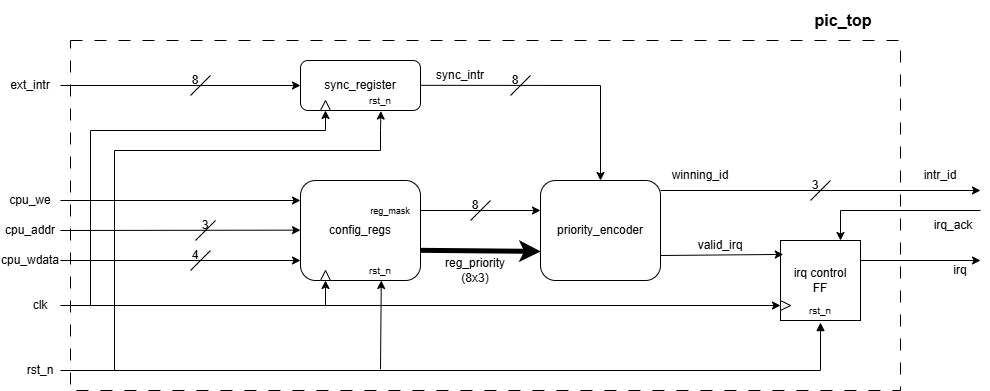

The diagram above was exported from draw.io. Its source (the exported page's mxGraphModel, read from the mxfile embedded in the PNG):
<mxGraphModel dx="1971" dy="586" grid="1" gridSize="10" guides="1" tooltips="1" connect="1" arrows="1" fold="1" page="1" pageScale="1" pageWidth="827" pageHeight="1169" math="0" shadow="0">
  <root>
    <mxCell id="0" />
    <mxCell id="1" parent="0" />
    <mxCell id="fRolZnqMPc_tLWRj72jF-79" parent="1" style="rounded=0;whiteSpace=wrap;html=1;fillColor=none;strokeWidth=1;dashed=1;dashPattern=12 12;" value="" vertex="1">
      <mxGeometry height="350" width="830" x="-110" y="90" as="geometry" />
    </mxCell>
    <mxCell id="fRolZnqMPc_tLWRj72jF-1" parent="1" style="rounded=1;whiteSpace=wrap;html=1;gradientColor=none;" value="sync_register" vertex="1">
      <mxGeometry height="50" width="120" x="120" y="110" as="geometry" />
    </mxCell>
    <mxCell id="fRolZnqMPc_tLWRj72jF-2" parent="1" style="rounded=1;whiteSpace=wrap;html=1;gradientColor=none;" value="config_regs" vertex="1">
      <mxGeometry height="100" width="120" x="120" y="230" as="geometry" />
    </mxCell>
    <mxCell id="fRolZnqMPc_tLWRj72jF-3" parent="1" style="rounded=1;whiteSpace=wrap;html=1;gradientColor=none;" value="priority_encoder" vertex="1">
      <mxGeometry height="100" width="120" x="360" y="230" as="geometry" />
    </mxCell>
    <mxCell id="fRolZnqMPc_tLWRj72jF-5" parent="1" style="whiteSpace=wrap;html=1;aspect=fixed;" value="irq control&lt;br&gt;FF" vertex="1">
      <mxGeometry height="80" width="80" x="600" y="290" as="geometry" />
    </mxCell>
    <mxCell id="fRolZnqMPc_tLWRj72jF-7" edge="1" parent="1" source="fRolZnqMPc_tLWRj72jF-3" style="endArrow=classic;html=1;rounded=0;exitX=1;exitY=0.75;exitDx=0;exitDy=0;entryX=0.035;entryY=0.174;entryDx=0;entryDy=0;entryPerimeter=0;" target="fRolZnqMPc_tLWRj72jF-5" value="">
      <mxGeometry height="50" relative="1" width="50" as="geometry">
        <mxPoint x="490" y="312" as="sourcePoint" />
        <mxPoint x="600" y="312" as="targetPoint" />
      </mxGeometry>
    </mxCell>
    <mxCell id="fRolZnqMPc_tLWRj72jF-8" parent="1" style="text;html=1;whiteSpace=wrap;strokeColor=none;fillColor=none;align=center;verticalAlign=middle;rounded=0;" value="valid_irq" vertex="1">
      <mxGeometry height="30" width="60" x="510" y="280" as="geometry" />
    </mxCell>
    <mxCell id="fRolZnqMPc_tLWRj72jF-11" parent="1" style="text;html=1;whiteSpace=wrap;strokeColor=none;fillColor=none;align=center;verticalAlign=middle;rounded=0;" value="&lt;b&gt;&lt;font style=&quot;font-size: 16px;&quot;&gt;pic_top&lt;/font&gt;&lt;/b&gt;" vertex="1">
      <mxGeometry height="40" width="66" x="630" y="50" as="geometry" />
    </mxCell>
    <mxCell id="fRolZnqMPc_tLWRj72jF-14" edge="1" parent="1" style="endArrow=classic;html=1;rounded=0;" value="">
      <mxGeometry height="50" relative="1" width="50" as="geometry">
        <Array as="points">
          <mxPoint x="660" y="260" />
        </Array>
        <mxPoint x="800" y="260" as="sourcePoint" />
        <mxPoint x="660" y="290" as="targetPoint" />
      </mxGeometry>
    </mxCell>
    <mxCell id="fRolZnqMPc_tLWRj72jF-15" parent="1" style="text;html=1;whiteSpace=wrap;strokeColor=none;fillColor=none;align=center;verticalAlign=middle;rounded=0;" value="irq_ack" vertex="1">
      <mxGeometry height="30" width="46" x="750" y="260" as="geometry" />
    </mxCell>
    <mxCell id="fRolZnqMPc_tLWRj72jF-16" edge="1" parent="1" style="endArrow=classic;html=1;rounded=0;" value="">
      <mxGeometry height="50" relative="1" width="50" as="geometry">
        <mxPoint x="680" y="310" as="sourcePoint" />
        <mxPoint x="800" y="310" as="targetPoint" />
      </mxGeometry>
    </mxCell>
    <mxCell id="fRolZnqMPc_tLWRj72jF-17" parent="1" style="text;html=1;whiteSpace=wrap;strokeColor=none;fillColor=none;align=center;verticalAlign=middle;rounded=0;" value="irq" vertex="1">
      <mxGeometry height="40" width="60" x="750" y="300" as="geometry" />
    </mxCell>
    <mxCell id="fRolZnqMPc_tLWRj72jF-18" edge="1" parent="1" source="fRolZnqMPc_tLWRj72jF-59" style="endArrow=block;html=1;rounded=0;endFill=1;entryX=0.5;entryY=1.026;entryDx=0;entryDy=0;entryPerimeter=0;startArrow=none;startFill=0;exitX=1;exitY=0.5;exitDx=0;exitDy=0;" target="fRolZnqMPc_tLWRj72jF-5" value="">
      <mxGeometry height="50" relative="1" width="50" as="geometry">
        <Array as="points">
          <mxPoint x="640" y="420" />
        </Array>
        <mxPoint y="420" as="sourcePoint" />
        <mxPoint x="640" y="380" as="targetPoint" />
      </mxGeometry>
    </mxCell>
    <mxCell id="fRolZnqMPc_tLWRj72jF-19" parent="1" style="triangle;whiteSpace=wrap;html=1;" value="" vertex="1">
      <mxGeometry height="10" width="10" x="600" y="350" as="geometry" />
    </mxCell>
    <mxCell id="fRolZnqMPc_tLWRj72jF-20" edge="1" parent="1" source="fRolZnqMPc_tLWRj72jF-60" style="endArrow=classic;html=1;rounded=0;entryX=0;entryY=0.5;entryDx=0;entryDy=0;exitX=1;exitY=0.5;exitDx=0;exitDy=0;" target="fRolZnqMPc_tLWRj72jF-19" value="">
      <mxGeometry height="50" relative="1" width="50" as="geometry">
        <mxPoint y="355" as="sourcePoint" />
        <mxPoint x="600" y="350" as="targetPoint" />
      </mxGeometry>
    </mxCell>
    <mxCell id="fRolZnqMPc_tLWRj72jF-29" edge="1" parent="1" style="endArrow=classic;html=1;rounded=0;" value="">
      <mxGeometry height="50" relative="1" width="50" as="geometry">
        <mxPoint x="480" y="240" as="sourcePoint" />
        <mxPoint x="800" y="240" as="targetPoint" />
      </mxGeometry>
    </mxCell>
    <mxCell id="fRolZnqMPc_tLWRj72jF-30" parent="1" style="text;html=1;whiteSpace=wrap;strokeColor=none;fillColor=none;align=center;verticalAlign=middle;rounded=0;fontSize=12;" value="winning_id" vertex="1">
      <mxGeometry height="30" width="60" x="490" y="210" as="geometry" />
    </mxCell>
    <mxCell id="fRolZnqMPc_tLWRj72jF-31" edge="1" parent="1" style="endArrow=none;html=1;rounded=0;" value="">
      <mxGeometry height="50" relative="1" width="50" as="geometry">
        <mxPoint x="630" y="250" as="sourcePoint" />
        <mxPoint x="650" y="230" as="targetPoint" />
      </mxGeometry>
    </mxCell>
    <mxCell id="fRolZnqMPc_tLWRj72jF-32" parent="1" style="text;html=1;whiteSpace=wrap;strokeColor=none;fillColor=none;align=center;verticalAlign=middle;rounded=0;" value="3" vertex="1">
      <mxGeometry height="10" width="10" x="630" y="230" as="geometry" />
    </mxCell>
    <mxCell id="fRolZnqMPc_tLWRj72jF-36" parent="1" style="text;html=1;whiteSpace=wrap;strokeColor=none;fillColor=none;align=center;verticalAlign=middle;rounded=0;" value="intr_id" vertex="1">
      <mxGeometry height="30" width="60" x="730" y="210" as="geometry" />
    </mxCell>
    <mxCell id="fRolZnqMPc_tLWRj72jF-37" edge="1" parent="1" style="endArrow=classic;html=1;rounded=0;entryX=0;entryY=0.5;entryDx=0;entryDy=0;" target="fRolZnqMPc_tLWRj72jF-1" value="">
      <mxGeometry height="50" relative="1" width="50" as="geometry">
        <mxPoint x="-120" y="135" as="sourcePoint" />
        <mxPoint x="120" y="130" as="targetPoint" />
      </mxGeometry>
    </mxCell>
    <mxCell id="fRolZnqMPc_tLWRj72jF-39" edge="1" parent="1" style="endArrow=classic;html=1;rounded=0;entryX=0.5;entryY=0;entryDx=0;entryDy=0;" target="fRolZnqMPc_tLWRj72jF-3" value="">
      <mxGeometry height="50" relative="1" width="50" as="geometry">
        <Array as="points">
          <mxPoint x="420" y="135" />
        </Array>
        <mxPoint x="240" y="134.82" as="sourcePoint" />
        <mxPoint x="320" y="134.82" as="targetPoint" />
      </mxGeometry>
    </mxCell>
    <mxCell id="fRolZnqMPc_tLWRj72jF-40" edge="1" parent="1" source="fRolZnqMPc_tLWRj72jF-61" style="endArrow=classic;html=1;rounded=0;entryX=0;entryY=0.5;entryDx=0;entryDy=0;exitX=1;exitY=0.5;exitDx=0;exitDy=0;" value="">
      <mxGeometry height="50" relative="1" width="50" as="geometry">
        <mxPoint y="250" as="sourcePoint" />
        <mxPoint x="120" y="250" as="targetPoint" />
      </mxGeometry>
    </mxCell>
    <mxCell id="fRolZnqMPc_tLWRj72jF-41" edge="1" parent="1" source="fRolZnqMPc_tLWRj72jF-64" style="endArrow=classic;html=1;rounded=0;entryX=0;entryY=0.5;entryDx=0;entryDy=0;exitX=1;exitY=0.5;exitDx=0;exitDy=0;" value="">
      <mxGeometry height="50" relative="1" width="50" as="geometry">
        <mxPoint y="280" as="sourcePoint" />
        <mxPoint x="120" y="279.64" as="targetPoint" />
      </mxGeometry>
    </mxCell>
    <mxCell id="fRolZnqMPc_tLWRj72jF-42" edge="1" parent="1" source="fRolZnqMPc_tLWRj72jF-65" style="endArrow=classic;html=1;rounded=0;entryX=0;entryY=0.5;entryDx=0;entryDy=0;exitX=1;exitY=0.5;exitDx=0;exitDy=0;" value="">
      <mxGeometry height="50" relative="1" width="50" as="geometry">
        <mxPoint y="310" as="sourcePoint" />
        <mxPoint x="120" y="310" as="targetPoint" />
      </mxGeometry>
    </mxCell>
    <mxCell id="fRolZnqMPc_tLWRj72jF-43" edge="1" parent="1" style="endArrow=classic;html=1;rounded=0;" value="">
      <mxGeometry height="50" relative="1" width="50" as="geometry">
        <mxPoint x="240" y="260" as="sourcePoint" />
        <mxPoint x="360" y="260" as="targetPoint" />
      </mxGeometry>
    </mxCell>
    <mxCell id="fRolZnqMPc_tLWRj72jF-44" edge="1" parent="1" style="endArrow=classic;html=1;rounded=0;entryX=0.003;entryY=0.709;entryDx=0;entryDy=0;entryPerimeter=0;strokeWidth=5;" target="fRolZnqMPc_tLWRj72jF-3" value="">
      <mxGeometry height="50" relative="1" width="50" as="geometry">
        <mxPoint x="240" y="299.82" as="sourcePoint" />
        <mxPoint x="320" y="299.82" as="targetPoint" />
      </mxGeometry>
    </mxCell>
    <mxCell id="fRolZnqMPc_tLWRj72jF-45" edge="1" parent="1" style="endArrow=none;html=1;rounded=0;" value="">
      <mxGeometry height="50" relative="1" width="50" as="geometry">
        <mxPoint x="330" y="145" as="sourcePoint" />
        <mxPoint x="350" y="125" as="targetPoint" />
      </mxGeometry>
    </mxCell>
    <mxCell id="fRolZnqMPc_tLWRj72jF-46" edge="1" parent="1" style="endArrow=none;html=1;rounded=0;" value="">
      <mxGeometry height="50" relative="1" width="50" as="geometry">
        <mxPoint x="10" y="145" as="sourcePoint" />
        <mxPoint x="30" y="125" as="targetPoint" />
      </mxGeometry>
    </mxCell>
    <mxCell id="fRolZnqMPc_tLWRj72jF-47" edge="1" parent="1" style="endArrow=none;html=1;rounded=0;" value="">
      <mxGeometry height="50" relative="1" width="50" as="geometry">
        <mxPoint x="15" y="290" as="sourcePoint" />
        <mxPoint x="35" y="270" as="targetPoint" />
      </mxGeometry>
    </mxCell>
    <mxCell id="fRolZnqMPc_tLWRj72jF-48" edge="1" parent="1" style="endArrow=none;html=1;rounded=0;" value="">
      <mxGeometry height="50" relative="1" width="50" as="geometry">
        <mxPoint x="10" y="320" as="sourcePoint" />
        <mxPoint x="30" y="300" as="targetPoint" />
      </mxGeometry>
    </mxCell>
    <mxCell id="fRolZnqMPc_tLWRj72jF-49" edge="1" parent="1" style="endArrow=none;html=1;rounded=0;" value="">
      <mxGeometry height="50" relative="1" width="50" as="geometry">
        <mxPoint x="290" y="270" as="sourcePoint" />
        <mxPoint x="310" y="250" as="targetPoint" />
      </mxGeometry>
    </mxCell>
    <mxCell id="fRolZnqMPc_tLWRj72jF-50" parent="1" style="text;html=1;whiteSpace=wrap;strokeColor=none;fillColor=none;align=center;verticalAlign=middle;rounded=0;" value="reg_priority (8x3)" vertex="1">
      <mxGeometry height="40" width="70" x="260" y="300" as="geometry" />
    </mxCell>
    <mxCell id="fRolZnqMPc_tLWRj72jF-53" parent="1" style="text;html=1;whiteSpace=wrap;strokeColor=none;fillColor=none;align=center;verticalAlign=middle;rounded=0;" value="8" vertex="1">
      <mxGeometry height="10" width="10" x="290" y="250" as="geometry" />
    </mxCell>
    <mxCell id="fRolZnqMPc_tLWRj72jF-54" parent="1" style="text;html=1;whiteSpace=wrap;strokeColor=none;fillColor=none;align=center;verticalAlign=middle;rounded=0;" value="3" vertex="1">
      <mxGeometry height="10" width="10" x="20" y="270" as="geometry" />
    </mxCell>
    <mxCell id="fRolZnqMPc_tLWRj72jF-55" parent="1" style="text;html=1;whiteSpace=wrap;strokeColor=none;fillColor=none;align=center;verticalAlign=middle;rounded=0;" value="4" vertex="1">
      <mxGeometry height="10" width="10" x="10" y="300" as="geometry" />
    </mxCell>
    <mxCell id="fRolZnqMPc_tLWRj72jF-57" parent="1" style="text;html=1;whiteSpace=wrap;strokeColor=none;fillColor=none;align=center;verticalAlign=middle;rounded=0;" value="8" vertex="1">
      <mxGeometry height="20" width="10" x="10" y="120" as="geometry" />
    </mxCell>
    <mxCell id="fRolZnqMPc_tLWRj72jF-58" parent="1" style="text;html=1;whiteSpace=wrap;strokeColor=none;fillColor=none;align=center;verticalAlign=middle;rounded=0;" value="8" vertex="1">
      <mxGeometry height="20" width="10" x="330" y="120" as="geometry" />
    </mxCell>
    <mxCell id="fRolZnqMPc_tLWRj72jF-59" parent="1" style="text;html=1;whiteSpace=wrap;strokeColor=none;fillColor=none;align=center;verticalAlign=middle;rounded=0;" value="rst_n" vertex="1">
      <mxGeometry height="40" width="40" x="-160" y="400" as="geometry" />
    </mxCell>
    <mxCell id="fRolZnqMPc_tLWRj72jF-60" parent="1" style="text;html=1;whiteSpace=wrap;strokeColor=none;fillColor=none;align=center;verticalAlign=middle;rounded=0;" value="clk" vertex="1">
      <mxGeometry height="40" width="40" x="-160" y="335" as="geometry" />
    </mxCell>
    <mxCell id="fRolZnqMPc_tLWRj72jF-61" parent="1" style="text;html=1;whiteSpace=wrap;strokeColor=none;fillColor=none;align=center;verticalAlign=middle;rounded=0;" value="cpu_we" vertex="1">
      <mxGeometry height="30" width="60" x="-180" y="235" as="geometry" />
    </mxCell>
    <mxCell id="fRolZnqMPc_tLWRj72jF-64" parent="1" style="text;html=1;whiteSpace=wrap;strokeColor=none;fillColor=none;align=center;verticalAlign=middle;rounded=0;" value="cpu_addr" vertex="1">
      <mxGeometry height="30" width="60" x="-180" y="265" as="geometry" />
    </mxCell>
    <mxCell id="fRolZnqMPc_tLWRj72jF-65" parent="1" style="text;html=1;whiteSpace=wrap;strokeColor=none;fillColor=none;align=center;verticalAlign=middle;rounded=0;" value="cpu_wdata" vertex="1">
      <mxGeometry height="30" width="60" x="-180" y="295" as="geometry" />
    </mxCell>
    <mxCell id="fRolZnqMPc_tLWRj72jF-66" edge="1" parent="1" style="endArrow=classic;html=1;rounded=0;entryX=0.423;entryY=1.013;entryDx=0;entryDy=0;entryPerimeter=0;" value="">
      <mxGeometry height="50" relative="1" width="50" as="geometry">
        <mxPoint x="200" y="418.7" as="sourcePoint" />
        <mxPoint x="200.76" y="330.00000000000006" as="targetPoint" />
      </mxGeometry>
    </mxCell>
    <mxCell id="fRolZnqMPc_tLWRj72jF-68" parent="1" style="triangle;whiteSpace=wrap;html=1;direction=north;" value="" vertex="1">
      <mxGeometry height="10" width="10" x="140" y="320" as="geometry" />
    </mxCell>
    <mxCell id="fRolZnqMPc_tLWRj72jF-69" edge="1" parent="1" style="endArrow=classic;html=1;rounded=0;entryX=0;entryY=0.5;entryDx=0;entryDy=0;" target="fRolZnqMPc_tLWRj72jF-68" value="">
      <mxGeometry height="50" relative="1" width="50" as="geometry">
        <mxPoint x="145" y="355" as="sourcePoint" />
        <mxPoint x="190" y="305" as="targetPoint" />
      </mxGeometry>
    </mxCell>
    <mxCell id="fRolZnqMPc_tLWRj72jF-70" parent="1" style="triangle;whiteSpace=wrap;html=1;direction=north;" value="" vertex="1">
      <mxGeometry height="10" width="10" x="140" y="150" as="geometry" />
    </mxCell>
    <mxCell id="fRolZnqMPc_tLWRj72jF-71" edge="1" parent="1" style="endArrow=classic;html=1;rounded=0;entryX=0.67;entryY=1.011;entryDx=0;entryDy=0;entryPerimeter=0;" target="fRolZnqMPc_tLWRj72jF-1" value="">
      <mxGeometry height="50" relative="1" width="50" as="geometry">
        <Array as="points">
          <mxPoint x="-66" y="200" />
          <mxPoint x="200" y="200" />
          <mxPoint x="200" y="180" />
        </Array>
        <mxPoint x="-66" y="420" as="sourcePoint" />
        <mxPoint x="215.5599999999999" y="159.99999999999994" as="targetPoint" />
      </mxGeometry>
    </mxCell>
    <mxCell id="fRolZnqMPc_tLWRj72jF-72" edge="1" parent="1" style="endArrow=classic;html=1;rounded=0;entryX=0;entryY=0.5;entryDx=0;entryDy=0;" target="fRolZnqMPc_tLWRj72jF-70" value="">
      <mxGeometry height="50" relative="1" width="50" as="geometry">
        <Array as="points">
          <mxPoint x="-90" y="180" />
          <mxPoint x="145" y="180" />
        </Array>
        <mxPoint x="-90" y="355" as="sourcePoint" />
        <mxPoint x="-40" y="305" as="targetPoint" />
      </mxGeometry>
    </mxCell>
    <mxCell id="fRolZnqMPc_tLWRj72jF-74" parent="1" style="text;html=1;whiteSpace=wrap;strokeColor=none;fillColor=none;align=center;verticalAlign=middle;rounded=0;" value="ext_intr" vertex="1">
      <mxGeometry height="30" width="60" x="-180" y="120" as="geometry" />
    </mxCell>
    <mxCell id="fRolZnqMPc_tLWRj72jF-75" parent="1" style="text;html=1;whiteSpace=wrap;strokeColor=none;fillColor=none;align=center;verticalAlign=middle;rounded=0;" value="&lt;font style=&quot;font-size: 9px;&quot;&gt;reg_mask&lt;/font&gt;" vertex="1">
      <mxGeometry height="20" width="60" x="180" y="250" as="geometry" />
    </mxCell>
    <mxCell id="fRolZnqMPc_tLWRj72jF-76" parent="1" style="text;html=1;whiteSpace=wrap;strokeColor=none;fillColor=none;align=center;verticalAlign=middle;rounded=0;" value="sync_intr" vertex="1">
      <mxGeometry height="30" width="60" x="250" y="110" as="geometry" />
    </mxCell>
    <mxCell id="fRolZnqMPc_tLWRj72jF-77" parent="1" style="text;html=1;whiteSpace=wrap;strokeColor=none;fillColor=none;align=center;verticalAlign=middle;rounded=0;fontSize=10;" value="rst_n" vertex="1">
      <mxGeometry height="30" width="40" x="180" y="305" as="geometry" />
    </mxCell>
    <mxCell id="fRolZnqMPc_tLWRj72jF-78" parent="1" style="text;html=1;whiteSpace=wrap;strokeColor=none;fillColor=none;align=center;verticalAlign=middle;rounded=0;fontSize=10;" value="rst_n" vertex="1">
      <mxGeometry height="20" width="40" x="180" y="140" as="geometry" />
    </mxCell>
    <mxCell id="fRolZnqMPc_tLWRj72jF-80" parent="1" style="text;html=1;whiteSpace=wrap;strokeColor=none;fillColor=none;align=center;verticalAlign=middle;rounded=0;fontSize=10;" value="rst_n" vertex="1">
      <mxGeometry height="30" width="40" x="620" y="345" as="geometry" />
    </mxCell>
  </root>
</mxGraphModel>